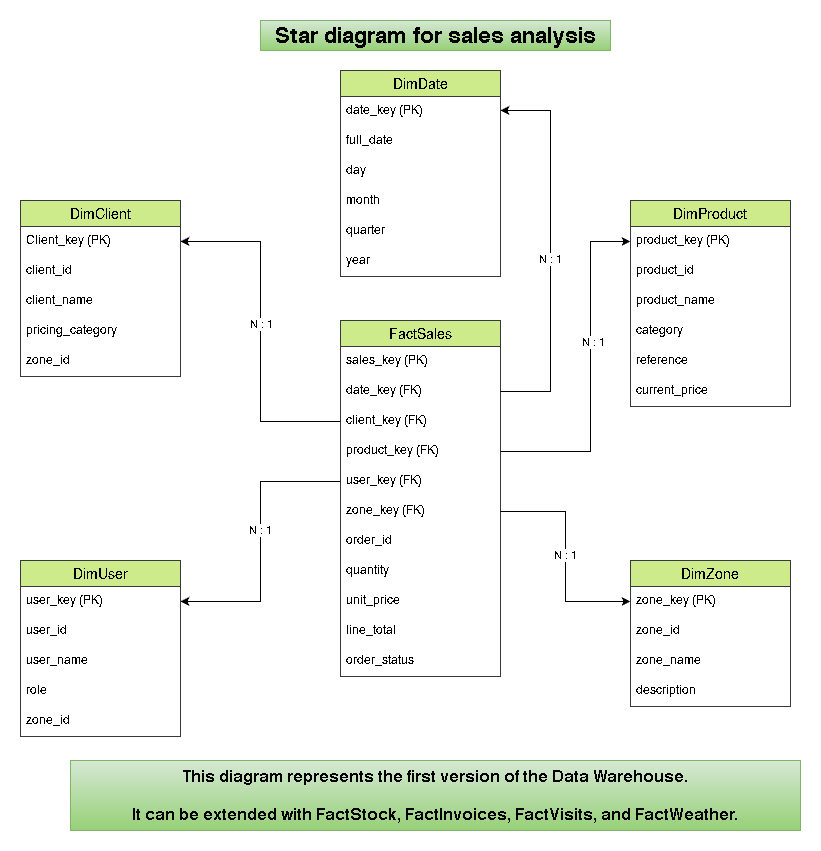

The diagram above was exported from draw.io. Its source (the exported page's mxGraphModel, read from the mxfile embedded in the PNG):
<mxGraphModel dx="1737" dy="1043" grid="1" gridSize="10" guides="1" tooltips="1" connect="1" arrows="1" fold="1" page="1" pageScale="1" pageWidth="1100" pageHeight="850" math="0" shadow="0">
  <root>
    <mxCell id="0" />
    <mxCell id="1" parent="0" />
    <mxCell id="WYiL9CqmYLuU8AvSPXWA-1" parent="1" style="swimlane;fontStyle=0;childLayout=stackLayout;horizontal=1;startSize=26;horizontalStack=0;resizeParent=1;resizeParentMax=0;resizeLast=0;collapsible=1;marginBottom=0;align=center;fontSize=14;fillColor=#cdeb8b;strokeColor=#36393d;" value="FactSales" vertex="1">
      <mxGeometry height="356" width="160" x="470" y="320" as="geometry" />
    </mxCell>
    <mxCell id="WYiL9CqmYLuU8AvSPXWA-2" parent="WYiL9CqmYLuU8AvSPXWA-1" style="text;strokeColor=none;fillColor=none;spacingLeft=4;spacingRight=4;overflow=hidden;rotatable=0;points=[[0,0.5],[1,0.5]];portConstraint=eastwest;fontSize=12;whiteSpace=wrap;html=1;" value="&lt;div&gt;sales_key (PK)&lt;/div&gt;" vertex="1">
      <mxGeometry height="30" width="160" y="26" as="geometry" />
    </mxCell>
    <mxCell id="WYiL9CqmYLuU8AvSPXWA-3" parent="WYiL9CqmYLuU8AvSPXWA-1" style="text;strokeColor=none;fillColor=none;spacingLeft=4;spacingRight=4;overflow=hidden;rotatable=0;points=[[0,0.5],[1,0.5]];portConstraint=eastwest;fontSize=12;whiteSpace=wrap;html=1;" value="date_key (FK)" vertex="1">
      <mxGeometry height="30" width="160" y="56" as="geometry" />
    </mxCell>
    <mxCell id="WYiL9CqmYLuU8AvSPXWA-4" parent="WYiL9CqmYLuU8AvSPXWA-1" style="text;strokeColor=none;fillColor=none;spacingLeft=4;spacingRight=4;overflow=hidden;rotatable=0;points=[[0,0.5],[1,0.5]];portConstraint=eastwest;fontSize=12;whiteSpace=wrap;html=1;" value="&lt;div&gt;client_key (FK)&lt;br&gt;&lt;/div&gt;" vertex="1">
      <mxGeometry height="30" width="160" y="86" as="geometry" />
    </mxCell>
    <mxCell id="WYiL9CqmYLuU8AvSPXWA-5" parent="WYiL9CqmYLuU8AvSPXWA-1" style="text;strokeColor=none;fillColor=none;spacingLeft=4;spacingRight=4;overflow=hidden;rotatable=0;points=[[0,0.5],[1,0.5]];portConstraint=eastwest;fontSize=12;whiteSpace=wrap;html=1;" value="&lt;div&gt;product_key (FK)&lt;br&gt;&lt;/div&gt;" vertex="1">
      <mxGeometry height="30" width="160" y="116" as="geometry" />
    </mxCell>
    <mxCell id="WYiL9CqmYLuU8AvSPXWA-12" parent="WYiL9CqmYLuU8AvSPXWA-1" style="text;strokeColor=none;fillColor=none;spacingLeft=4;spacingRight=4;overflow=hidden;rotatable=0;points=[[0,0.5],[1,0.5]];portConstraint=eastwest;fontSize=12;whiteSpace=wrap;html=1;" value="&lt;div&gt;user_key (FK)&lt;span style=&quot;white-space: pre;&quot;&gt;&#09;&lt;/span&gt;&lt;/div&gt;" vertex="1">
      <mxGeometry height="30" width="160" y="146" as="geometry" />
    </mxCell>
    <mxCell id="WYiL9CqmYLuU8AvSPXWA-10" parent="WYiL9CqmYLuU8AvSPXWA-1" style="text;strokeColor=none;fillColor=none;spacingLeft=4;spacingRight=4;overflow=hidden;rotatable=0;points=[[0,0.5],[1,0.5]];portConstraint=eastwest;fontSize=12;whiteSpace=wrap;html=1;" value="&lt;div&gt;zone_key (FK)&lt;br&gt;&lt;/div&gt;" vertex="1">
      <mxGeometry height="30" width="160" y="176" as="geometry" />
    </mxCell>
    <mxCell id="WYiL9CqmYLuU8AvSPXWA-11" parent="WYiL9CqmYLuU8AvSPXWA-1" style="text;strokeColor=none;fillColor=none;spacingLeft=4;spacingRight=4;overflow=hidden;rotatable=0;points=[[0,0.5],[1,0.5]];portConstraint=eastwest;fontSize=12;whiteSpace=wrap;html=1;" value="&lt;div&gt;order_id&lt;br&gt;&lt;/div&gt;" vertex="1">
      <mxGeometry height="30" width="160" y="206" as="geometry" />
    </mxCell>
    <mxCell id="WYiL9CqmYLuU8AvSPXWA-6" parent="WYiL9CqmYLuU8AvSPXWA-1" style="text;strokeColor=none;fillColor=none;spacingLeft=4;spacingRight=4;overflow=hidden;rotatable=0;points=[[0,0.5],[1,0.5]];portConstraint=eastwest;fontSize=12;whiteSpace=wrap;html=1;" value="&lt;div&gt;quantity&lt;br&gt;&lt;/div&gt;" vertex="1">
      <mxGeometry height="30" width="160" y="236" as="geometry" />
    </mxCell>
    <mxCell id="WYiL9CqmYLuU8AvSPXWA-9" parent="WYiL9CqmYLuU8AvSPXWA-1" style="text;strokeColor=none;fillColor=none;spacingLeft=4;spacingRight=4;overflow=hidden;rotatable=0;points=[[0,0.5],[1,0.5]];portConstraint=eastwest;fontSize=12;whiteSpace=wrap;html=1;" value="&lt;div&gt;unit_price&lt;br&gt;&lt;/div&gt;" vertex="1">
      <mxGeometry height="30" width="160" y="266" as="geometry" />
    </mxCell>
    <mxCell id="WYiL9CqmYLuU8AvSPXWA-8" parent="WYiL9CqmYLuU8AvSPXWA-1" style="text;strokeColor=none;fillColor=none;spacingLeft=4;spacingRight=4;overflow=hidden;rotatable=0;points=[[0,0.5],[1,0.5]];portConstraint=eastwest;fontSize=12;whiteSpace=wrap;html=1;" value="&lt;div&gt;line_total&lt;br&gt;&lt;/div&gt;" vertex="1">
      <mxGeometry height="30" width="160" y="296" as="geometry" />
    </mxCell>
    <mxCell id="WYiL9CqmYLuU8AvSPXWA-7" parent="WYiL9CqmYLuU8AvSPXWA-1" style="text;strokeColor=none;fillColor=none;spacingLeft=4;spacingRight=4;overflow=hidden;rotatable=0;points=[[0,0.5],[1,0.5]];portConstraint=eastwest;fontSize=12;whiteSpace=wrap;html=1;" value="&lt;div&gt;order_status&lt;br&gt;&lt;/div&gt;" vertex="1">
      <mxGeometry height="30" width="160" y="326" as="geometry" />
    </mxCell>
    <mxCell id="WYiL9CqmYLuU8AvSPXWA-14" parent="1" style="swimlane;fontStyle=0;childLayout=stackLayout;horizontal=1;startSize=26;horizontalStack=0;resizeParent=1;resizeParentMax=0;resizeLast=0;collapsible=1;marginBottom=0;align=center;fontSize=14;fillColor=#cdeb8b;strokeColor=#36393d;" value="DimDate" vertex="1">
      <mxGeometry height="206" width="160" x="470" y="70" as="geometry" />
    </mxCell>
    <mxCell id="WYiL9CqmYLuU8AvSPXWA-15" parent="WYiL9CqmYLuU8AvSPXWA-14" style="text;strokeColor=none;fillColor=none;spacingLeft=4;spacingRight=4;overflow=hidden;rotatable=0;points=[[0,0.5],[1,0.5]];portConstraint=eastwest;fontSize=12;whiteSpace=wrap;html=1;" value="&lt;div&gt;date_key (PK)&lt;/div&gt;" vertex="1">
      <mxGeometry height="30" width="160" y="26" as="geometry" />
    </mxCell>
    <mxCell id="WYiL9CqmYLuU8AvSPXWA-16" parent="WYiL9CqmYLuU8AvSPXWA-14" style="text;strokeColor=none;fillColor=none;spacingLeft=4;spacingRight=4;overflow=hidden;rotatable=0;points=[[0,0.5],[1,0.5]];portConstraint=eastwest;fontSize=12;whiteSpace=wrap;html=1;" value="full_date" vertex="1">
      <mxGeometry height="30" width="160" y="56" as="geometry" />
    </mxCell>
    <mxCell id="WYiL9CqmYLuU8AvSPXWA-17" parent="WYiL9CqmYLuU8AvSPXWA-14" style="text;strokeColor=none;fillColor=none;spacingLeft=4;spacingRight=4;overflow=hidden;rotatable=0;points=[[0,0.5],[1,0.5]];portConstraint=eastwest;fontSize=12;whiteSpace=wrap;html=1;" value="&lt;div&gt;day&lt;br&gt;&lt;/div&gt;" vertex="1">
      <mxGeometry height="30" width="160" y="86" as="geometry" />
    </mxCell>
    <mxCell id="WYiL9CqmYLuU8AvSPXWA-18" parent="WYiL9CqmYLuU8AvSPXWA-14" style="text;strokeColor=none;fillColor=none;spacingLeft=4;spacingRight=4;overflow=hidden;rotatable=0;points=[[0,0.5],[1,0.5]];portConstraint=eastwest;fontSize=12;whiteSpace=wrap;html=1;" value="&lt;div&gt;month&lt;br&gt;&lt;/div&gt;" vertex="1">
      <mxGeometry height="30" width="160" y="116" as="geometry" />
    </mxCell>
    <mxCell id="WYiL9CqmYLuU8AvSPXWA-19" parent="WYiL9CqmYLuU8AvSPXWA-14" style="text;strokeColor=none;fillColor=none;spacingLeft=4;spacingRight=4;overflow=hidden;rotatable=0;points=[[0,0.5],[1,0.5]];portConstraint=eastwest;fontSize=12;whiteSpace=wrap;html=1;" value="&lt;div&gt;quarter&lt;/div&gt;" vertex="1">
      <mxGeometry height="30" width="160" y="146" as="geometry" />
    </mxCell>
    <mxCell id="WYiL9CqmYLuU8AvSPXWA-20" parent="WYiL9CqmYLuU8AvSPXWA-14" style="text;strokeColor=none;fillColor=none;spacingLeft=4;spacingRight=4;overflow=hidden;rotatable=0;points=[[0,0.5],[1,0.5]];portConstraint=eastwest;fontSize=12;whiteSpace=wrap;html=1;" value="&lt;div&gt;year&lt;br&gt;&lt;/div&gt;" vertex="1">
      <mxGeometry height="30" width="160" y="176" as="geometry" />
    </mxCell>
    <mxCell id="WYiL9CqmYLuU8AvSPXWA-26" parent="1" style="swimlane;fontStyle=0;childLayout=stackLayout;horizontal=1;startSize=26;horizontalStack=0;resizeParent=1;resizeParentMax=0;resizeLast=0;collapsible=1;marginBottom=0;align=center;fontSize=14;fillColor=#cdeb8b;strokeColor=#36393d;" value="DimClient" vertex="1">
      <mxGeometry height="176" width="160" x="150" y="200" as="geometry" />
    </mxCell>
    <mxCell id="WYiL9CqmYLuU8AvSPXWA-27" parent="WYiL9CqmYLuU8AvSPXWA-26" style="text;strokeColor=none;fillColor=none;spacingLeft=4;spacingRight=4;overflow=hidden;rotatable=0;points=[[0,0.5],[1,0.5]];portConstraint=eastwest;fontSize=12;whiteSpace=wrap;html=1;" value="&lt;div&gt;Client_key (PK)&lt;/div&gt;" vertex="1">
      <mxGeometry height="30" width="160" y="26" as="geometry" />
    </mxCell>
    <mxCell id="WYiL9CqmYLuU8AvSPXWA-28" parent="WYiL9CqmYLuU8AvSPXWA-26" style="text;strokeColor=none;fillColor=none;spacingLeft=4;spacingRight=4;overflow=hidden;rotatable=0;points=[[0,0.5],[1,0.5]];portConstraint=eastwest;fontSize=12;whiteSpace=wrap;html=1;" value="client_id" vertex="1">
      <mxGeometry height="30" width="160" y="56" as="geometry" />
    </mxCell>
    <mxCell id="WYiL9CqmYLuU8AvSPXWA-29" parent="WYiL9CqmYLuU8AvSPXWA-26" style="text;strokeColor=none;fillColor=none;spacingLeft=4;spacingRight=4;overflow=hidden;rotatable=0;points=[[0,0.5],[1,0.5]];portConstraint=eastwest;fontSize=12;whiteSpace=wrap;html=1;" value="&lt;div&gt;client_name&lt;br&gt;&lt;/div&gt;" vertex="1">
      <mxGeometry height="30" width="160" y="86" as="geometry" />
    </mxCell>
    <mxCell id="WYiL9CqmYLuU8AvSPXWA-30" parent="WYiL9CqmYLuU8AvSPXWA-26" style="text;strokeColor=none;fillColor=none;spacingLeft=4;spacingRight=4;overflow=hidden;rotatable=0;points=[[0,0.5],[1,0.5]];portConstraint=eastwest;fontSize=12;whiteSpace=wrap;html=1;" value="&lt;div&gt;pricing_category&lt;br&gt;&lt;/div&gt;" vertex="1">
      <mxGeometry height="30" width="160" y="116" as="geometry" />
    </mxCell>
    <mxCell id="WYiL9CqmYLuU8AvSPXWA-31" parent="WYiL9CqmYLuU8AvSPXWA-26" style="text;strokeColor=none;fillColor=none;spacingLeft=4;spacingRight=4;overflow=hidden;rotatable=0;points=[[0,0.5],[1,0.5]];portConstraint=eastwest;fontSize=12;whiteSpace=wrap;html=1;" value="&lt;div&gt;zone_id&lt;/div&gt;" vertex="1">
      <mxGeometry height="30" width="160" y="146" as="geometry" />
    </mxCell>
    <mxCell id="WYiL9CqmYLuU8AvSPXWA-33" parent="1" style="swimlane;fontStyle=0;childLayout=stackLayout;horizontal=1;startSize=26;horizontalStack=0;resizeParent=1;resizeParentMax=0;resizeLast=0;collapsible=1;marginBottom=0;align=center;fontSize=14;fillColor=#cdeb8b;strokeColor=#36393d;" value="DimProduct" vertex="1">
      <mxGeometry height="206" width="160" x="760" y="200" as="geometry" />
    </mxCell>
    <mxCell id="WYiL9CqmYLuU8AvSPXWA-34" parent="WYiL9CqmYLuU8AvSPXWA-33" style="text;strokeColor=none;fillColor=none;spacingLeft=4;spacingRight=4;overflow=hidden;rotatable=0;points=[[0,0.5],[1,0.5]];portConstraint=eastwest;fontSize=12;whiteSpace=wrap;html=1;" value="&lt;div&gt;product_key (PK)&lt;/div&gt;" vertex="1">
      <mxGeometry height="30" width="160" y="26" as="geometry" />
    </mxCell>
    <mxCell id="WYiL9CqmYLuU8AvSPXWA-35" parent="WYiL9CqmYLuU8AvSPXWA-33" style="text;strokeColor=none;fillColor=none;spacingLeft=4;spacingRight=4;overflow=hidden;rotatable=0;points=[[0,0.5],[1,0.5]];portConstraint=eastwest;fontSize=12;whiteSpace=wrap;html=1;" value="product_id" vertex="1">
      <mxGeometry height="30" width="160" y="56" as="geometry" />
    </mxCell>
    <mxCell id="WYiL9CqmYLuU8AvSPXWA-36" parent="WYiL9CqmYLuU8AvSPXWA-33" style="text;strokeColor=none;fillColor=none;spacingLeft=4;spacingRight=4;overflow=hidden;rotatable=0;points=[[0,0.5],[1,0.5]];portConstraint=eastwest;fontSize=12;whiteSpace=wrap;html=1;" value="&lt;div&gt;product_name&lt;br&gt;&lt;/div&gt;" vertex="1">
      <mxGeometry height="30" width="160" y="86" as="geometry" />
    </mxCell>
    <mxCell id="WYiL9CqmYLuU8AvSPXWA-37" parent="WYiL9CqmYLuU8AvSPXWA-33" style="text;strokeColor=none;fillColor=none;spacingLeft=4;spacingRight=4;overflow=hidden;rotatable=0;points=[[0,0.5],[1,0.5]];portConstraint=eastwest;fontSize=12;whiteSpace=wrap;html=1;" value="&lt;div&gt;category&lt;br&gt;&lt;/div&gt;" vertex="1">
      <mxGeometry height="30" width="160" y="116" as="geometry" />
    </mxCell>
    <mxCell id="WYiL9CqmYLuU8AvSPXWA-38" parent="WYiL9CqmYLuU8AvSPXWA-33" style="text;strokeColor=none;fillColor=none;spacingLeft=4;spacingRight=4;overflow=hidden;rotatable=0;points=[[0,0.5],[1,0.5]];portConstraint=eastwest;fontSize=12;whiteSpace=wrap;html=1;" value="&lt;div&gt;reference&lt;/div&gt;" vertex="1">
      <mxGeometry height="30" width="160" y="146" as="geometry" />
    </mxCell>
    <mxCell id="WYiL9CqmYLuU8AvSPXWA-39" parent="WYiL9CqmYLuU8AvSPXWA-33" style="text;strokeColor=none;fillColor=none;spacingLeft=4;spacingRight=4;overflow=hidden;rotatable=0;points=[[0,0.5],[1,0.5]];portConstraint=eastwest;fontSize=12;whiteSpace=wrap;html=1;" value="&lt;div&gt;current_price&lt;br&gt;&lt;/div&gt;" vertex="1">
      <mxGeometry height="30" width="160" y="176" as="geometry" />
    </mxCell>
    <mxCell id="WYiL9CqmYLuU8AvSPXWA-40" parent="1" style="swimlane;fontStyle=0;childLayout=stackLayout;horizontal=1;startSize=26;horizontalStack=0;resizeParent=1;resizeParentMax=0;resizeLast=0;collapsible=1;marginBottom=0;align=center;fontSize=14;fillColor=#cdeb8b;strokeColor=#36393d;" value="DimUser" vertex="1">
      <mxGeometry height="176" width="160" x="150" y="560" as="geometry" />
    </mxCell>
    <mxCell id="WYiL9CqmYLuU8AvSPXWA-41" parent="WYiL9CqmYLuU8AvSPXWA-40" style="text;strokeColor=none;fillColor=none;spacingLeft=4;spacingRight=4;overflow=hidden;rotatable=0;points=[[0,0.5],[1,0.5]];portConstraint=eastwest;fontSize=12;whiteSpace=wrap;html=1;" value="&lt;div&gt;user_key (PK)&lt;/div&gt;" vertex="1">
      <mxGeometry height="30" width="160" y="26" as="geometry" />
    </mxCell>
    <mxCell id="WYiL9CqmYLuU8AvSPXWA-42" parent="WYiL9CqmYLuU8AvSPXWA-40" style="text;strokeColor=none;fillColor=none;spacingLeft=4;spacingRight=4;overflow=hidden;rotatable=0;points=[[0,0.5],[1,0.5]];portConstraint=eastwest;fontSize=12;whiteSpace=wrap;html=1;" value="user_id" vertex="1">
      <mxGeometry height="30" width="160" y="56" as="geometry" />
    </mxCell>
    <mxCell id="WYiL9CqmYLuU8AvSPXWA-43" parent="WYiL9CqmYLuU8AvSPXWA-40" style="text;strokeColor=none;fillColor=none;spacingLeft=4;spacingRight=4;overflow=hidden;rotatable=0;points=[[0,0.5],[1,0.5]];portConstraint=eastwest;fontSize=12;whiteSpace=wrap;html=1;" value="&lt;div&gt;user_name&lt;br&gt;&lt;/div&gt;" vertex="1">
      <mxGeometry height="30" width="160" y="86" as="geometry" />
    </mxCell>
    <mxCell id="WYiL9CqmYLuU8AvSPXWA-44" parent="WYiL9CqmYLuU8AvSPXWA-40" style="text;strokeColor=none;fillColor=none;spacingLeft=4;spacingRight=4;overflow=hidden;rotatable=0;points=[[0,0.5],[1,0.5]];portConstraint=eastwest;fontSize=12;whiteSpace=wrap;html=1;" value="&lt;div&gt;role&lt;br&gt;&lt;/div&gt;" vertex="1">
      <mxGeometry height="30" width="160" y="116" as="geometry" />
    </mxCell>
    <mxCell id="WYiL9CqmYLuU8AvSPXWA-45" parent="WYiL9CqmYLuU8AvSPXWA-40" style="text;strokeColor=none;fillColor=none;spacingLeft=4;spacingRight=4;overflow=hidden;rotatable=0;points=[[0,0.5],[1,0.5]];portConstraint=eastwest;fontSize=12;whiteSpace=wrap;html=1;" value="&lt;div&gt;zone_id&lt;/div&gt;" vertex="1">
      <mxGeometry height="30" width="160" y="146" as="geometry" />
    </mxCell>
    <mxCell id="WYiL9CqmYLuU8AvSPXWA-47" parent="1" style="swimlane;fontStyle=0;childLayout=stackLayout;horizontal=1;startSize=26;horizontalStack=0;resizeParent=1;resizeParentMax=0;resizeLast=0;collapsible=1;marginBottom=0;align=center;fontSize=14;fillColor=#cdeb8b;strokeColor=#36393d;" value="DimZone" vertex="1">
      <mxGeometry height="146" width="160" x="760" y="560" as="geometry" />
    </mxCell>
    <mxCell id="WYiL9CqmYLuU8AvSPXWA-48" parent="WYiL9CqmYLuU8AvSPXWA-47" style="text;strokeColor=none;fillColor=none;spacingLeft=4;spacingRight=4;overflow=hidden;rotatable=0;points=[[0,0.5],[1,0.5]];portConstraint=eastwest;fontSize=12;whiteSpace=wrap;html=1;" value="&lt;div&gt;zone_key (PK)&lt;/div&gt;" vertex="1">
      <mxGeometry height="30" width="160" y="26" as="geometry" />
    </mxCell>
    <mxCell id="WYiL9CqmYLuU8AvSPXWA-49" parent="WYiL9CqmYLuU8AvSPXWA-47" style="text;strokeColor=none;fillColor=none;spacingLeft=4;spacingRight=4;overflow=hidden;rotatable=0;points=[[0,0.5],[1,0.5]];portConstraint=eastwest;fontSize=12;whiteSpace=wrap;html=1;" value="zone_id" vertex="1">
      <mxGeometry height="30" width="160" y="56" as="geometry" />
    </mxCell>
    <mxCell id="WYiL9CqmYLuU8AvSPXWA-50" parent="WYiL9CqmYLuU8AvSPXWA-47" style="text;strokeColor=none;fillColor=none;spacingLeft=4;spacingRight=4;overflow=hidden;rotatable=0;points=[[0,0.5],[1,0.5]];portConstraint=eastwest;fontSize=12;whiteSpace=wrap;html=1;" value="&lt;div&gt;zone_name&lt;br&gt;&lt;/div&gt;" vertex="1">
      <mxGeometry height="30" width="160" y="86" as="geometry" />
    </mxCell>
    <mxCell id="WYiL9CqmYLuU8AvSPXWA-51" parent="WYiL9CqmYLuU8AvSPXWA-47" style="text;strokeColor=none;fillColor=none;spacingLeft=4;spacingRight=4;overflow=hidden;rotatable=0;points=[[0,0.5],[1,0.5]];portConstraint=eastwest;fontSize=12;whiteSpace=wrap;html=1;" value="&lt;div&gt;description&lt;br&gt;&lt;/div&gt;" vertex="1">
      <mxGeometry height="30" width="160" y="116" as="geometry" />
    </mxCell>
    <mxCell id="WYiL9CqmYLuU8AvSPXWA-53" edge="1" parent="1" source="WYiL9CqmYLuU8AvSPXWA-3" style="edgeStyle=orthogonalEdgeStyle;rounded=0;orthogonalLoop=1;jettySize=auto;html=1;exitX=1;exitY=0.5;exitDx=0;exitDy=0;entryX=1;entryY=0.5;entryDx=0;entryDy=0;" target="WYiL9CqmYLuU8AvSPXWA-15">
      <mxGeometry relative="1" as="geometry">
        <Array as="points">
          <mxPoint x="680" y="391" />
          <mxPoint x="680" y="110" />
          <mxPoint x="630" y="110" />
        </Array>
      </mxGeometry>
    </mxCell>
    <mxCell id="WYiL9CqmYLuU8AvSPXWA-58" connectable="0" parent="WYiL9CqmYLuU8AvSPXWA-53" style="edgeLabel;html=1;align=center;verticalAlign=middle;resizable=0;points=[];" value="N : 1" vertex="1">
      <mxGeometry relative="1" x="-0.0376" y="1" as="geometry">
        <mxPoint as="offset" />
      </mxGeometry>
    </mxCell>
    <mxCell id="WYiL9CqmYLuU8AvSPXWA-54" edge="1" parent="1" source="WYiL9CqmYLuU8AvSPXWA-4" style="edgeStyle=orthogonalEdgeStyle;rounded=0;orthogonalLoop=1;jettySize=auto;html=1;exitX=0;exitY=0.5;exitDx=0;exitDy=0;entryX=1;entryY=0.5;entryDx=0;entryDy=0;" target="WYiL9CqmYLuU8AvSPXWA-27">
      <mxGeometry relative="1" as="geometry" />
    </mxCell>
    <mxCell id="WYiL9CqmYLuU8AvSPXWA-61" connectable="0" parent="WYiL9CqmYLuU8AvSPXWA-54" style="edgeLabel;html=1;align=center;verticalAlign=middle;resizable=0;points=[];" value="N : 1" vertex="1">
      <mxGeometry relative="1" x="0.0516" as="geometry">
        <mxPoint as="offset" />
      </mxGeometry>
    </mxCell>
    <mxCell id="WYiL9CqmYLuU8AvSPXWA-55" edge="1" parent="1" source="WYiL9CqmYLuU8AvSPXWA-5" style="edgeStyle=orthogonalEdgeStyle;rounded=0;orthogonalLoop=1;jettySize=auto;html=1;exitX=1;exitY=0.5;exitDx=0;exitDy=0;entryX=0;entryY=0.5;entryDx=0;entryDy=0;" target="WYiL9CqmYLuU8AvSPXWA-34">
      <mxGeometry relative="1" as="geometry">
        <Array as="points">
          <mxPoint x="720" y="451" />
          <mxPoint x="720" y="241" />
        </Array>
      </mxGeometry>
    </mxCell>
    <mxCell id="WYiL9CqmYLuU8AvSPXWA-59" connectable="0" parent="WYiL9CqmYLuU8AvSPXWA-55" style="edgeLabel;html=1;align=center;verticalAlign=middle;resizable=0;points=[];" value="N : 1" vertex="1">
      <mxGeometry relative="1" x="0.1758" y="-2" as="geometry">
        <mxPoint as="offset" />
      </mxGeometry>
    </mxCell>
    <mxCell id="WYiL9CqmYLuU8AvSPXWA-56" edge="1" parent="1" source="WYiL9CqmYLuU8AvSPXWA-12" style="edgeStyle=orthogonalEdgeStyle;rounded=0;orthogonalLoop=1;jettySize=auto;html=1;exitX=0;exitY=0.5;exitDx=0;exitDy=0;entryX=1;entryY=0.5;entryDx=0;entryDy=0;" target="WYiL9CqmYLuU8AvSPXWA-41">
      <mxGeometry relative="1" as="geometry" />
    </mxCell>
    <mxCell id="WYiL9CqmYLuU8AvSPXWA-62" connectable="0" parent="WYiL9CqmYLuU8AvSPXWA-56" style="edgeLabel;html=1;align=center;verticalAlign=middle;resizable=0;points=[];" value="N : 1" vertex="1">
      <mxGeometry relative="1" x="-0.0865" y="-1" as="geometry">
        <mxPoint as="offset" />
      </mxGeometry>
    </mxCell>
    <mxCell id="WYiL9CqmYLuU8AvSPXWA-57" edge="1" parent="1" source="WYiL9CqmYLuU8AvSPXWA-10" style="edgeStyle=orthogonalEdgeStyle;rounded=0;orthogonalLoop=1;jettySize=auto;html=1;exitX=1;exitY=0.5;exitDx=0;exitDy=0;entryX=0;entryY=0.5;entryDx=0;entryDy=0;" target="WYiL9CqmYLuU8AvSPXWA-48">
      <mxGeometry relative="1" as="geometry" />
    </mxCell>
    <mxCell id="WYiL9CqmYLuU8AvSPXWA-60" connectable="0" parent="WYiL9CqmYLuU8AvSPXWA-57" style="edgeLabel;html=1;align=center;verticalAlign=middle;resizable=0;points=[];" value="N : 1" vertex="1">
      <mxGeometry relative="1" x="-0.0141" y="-1" as="geometry">
        <mxPoint as="offset" />
      </mxGeometry>
    </mxCell>
    <mxCell id="WYiL9CqmYLuU8AvSPXWA-63" parent="1" style="text;html=1;whiteSpace=wrap;strokeColor=#82b366;fillColor=#d5e8d4;align=center;verticalAlign=middle;rounded=0;fontStyle=1;gradientColor=#97d077;fontSize=16;" value="&lt;div&gt;This diagram represents the first version of the Data Warehouse.&lt;/div&gt;&lt;div&gt;&lt;br&gt;&lt;/div&gt;&lt;div&gt;It can be extended with FactStock, FactInvoices, FactVisits, and FactWeather.&lt;/div&gt;" vertex="1">
      <mxGeometry height="70" width="730" x="200" y="760" as="geometry" />
    </mxCell>
    <mxCell id="WYiL9CqmYLuU8AvSPXWA-64" parent="1" style="text;html=1;whiteSpace=wrap;strokeColor=#82b366;fillColor=#d5e8d4;align=center;verticalAlign=middle;rounded=0;fontSize=22;gradientColor=#97d077;fontStyle=1" value="Star diagram for sales analysis" vertex="1">
      <mxGeometry height="30" width="350" x="390" y="20" as="geometry" />
    </mxCell>
  </root>
</mxGraphModel>